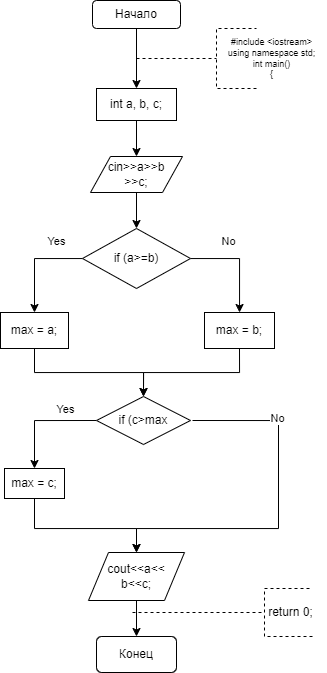

The diagram above was exported from draw.io. Its source (the exported page's mxGraphModel, read from the mxfile embedded in the PNG):
<mxGraphModel dx="1000" dy="497" grid="1" gridSize="12" guides="1" tooltips="1" connect="1" arrows="1" fold="1" page="1" pageScale="1" pageWidth="827" pageHeight="1169" math="0" shadow="0">
  <root>
    <mxCell id="WIyWlLk6GJQsqaUBKTNV-0" />
    <mxCell id="WIyWlLk6GJQsqaUBKTNV-1" parent="WIyWlLk6GJQsqaUBKTNV-0" />
    <mxCell id="14jEprVZozx6eNA9-mlD-0" value="Начало" style="rounded=1;whiteSpace=wrap;html=1;" parent="WIyWlLk6GJQsqaUBKTNV-1" vertex="1">
      <mxGeometry x="356" y="132" width="88" height="28" as="geometry" />
    </mxCell>
    <mxCell id="14jEprVZozx6eNA9-mlD-1" value="" style="endArrow=classic;html=1;rounded=0;exitX=0.5;exitY=1;exitDx=0;exitDy=0;" parent="WIyWlLk6GJQsqaUBKTNV-1" source="14jEprVZozx6eNA9-mlD-0" edge="1">
      <mxGeometry width="50" height="50" relative="1" as="geometry">
        <mxPoint x="390" y="300" as="sourcePoint" />
        <mxPoint x="400" y="220" as="targetPoint" />
      </mxGeometry>
    </mxCell>
    <mxCell id="14jEprVZozx6eNA9-mlD-2" value="" style="endArrow=none;dashed=1;html=1;rounded=0;" parent="WIyWlLk6GJQsqaUBKTNV-1" edge="1">
      <mxGeometry width="50" height="50" relative="1" as="geometry">
        <mxPoint x="400" y="190" as="sourcePoint" />
        <mxPoint x="480" y="190" as="targetPoint" />
        <Array as="points">
          <mxPoint x="470" y="190" />
        </Array>
      </mxGeometry>
    </mxCell>
    <mxCell id="14jEprVZozx6eNA9-mlD-3" value="" style="endArrow=none;dashed=1;html=1;rounded=0;" parent="WIyWlLk6GJQsqaUBKTNV-1" edge="1">
      <mxGeometry width="50" height="50" relative="1" as="geometry">
        <mxPoint x="520" y="220" as="sourcePoint" />
        <mxPoint x="520" y="160" as="targetPoint" />
        <Array as="points">
          <mxPoint x="480" y="220" />
          <mxPoint x="480" y="190" />
          <mxPoint x="480" y="160" />
        </Array>
      </mxGeometry>
    </mxCell>
    <mxCell id="14jEprVZozx6eNA9-mlD-4" value="#include &amp;lt;iostream&amp;gt;&lt;br style=&quot;font-size: 9px;&quot;&gt;using namespace std;&lt;br style=&quot;font-size: 9px;&quot;&gt;int main()&lt;br style=&quot;font-size: 9px;&quot;&gt;{" style="text;html=1;align=center;verticalAlign=middle;resizable=0;points=[];autosize=1;strokeColor=none;fillColor=none;strokeWidth=1;fontSize=9;" parent="WIyWlLk6GJQsqaUBKTNV-1" vertex="1">
      <mxGeometry x="480" y="160" width="110" height="60" as="geometry" />
    </mxCell>
    <mxCell id="14jEprVZozx6eNA9-mlD-5" value="int a, b, c;" style="rounded=0;whiteSpace=wrap;html=1;" parent="WIyWlLk6GJQsqaUBKTNV-1" vertex="1">
      <mxGeometry x="360" y="220" width="80" height="32" as="geometry" />
    </mxCell>
    <mxCell id="14jEprVZozx6eNA9-mlD-6" value="" style="endArrow=classic;html=1;rounded=0;exitX=0.5;exitY=1;exitDx=0;exitDy=0;entryX=0.5;entryY=0;entryDx=0;entryDy=0;" parent="WIyWlLk6GJQsqaUBKTNV-1" source="14jEprVZozx6eNA9-mlD-5" target="14jEprVZozx6eNA9-mlD-7" edge="1">
      <mxGeometry width="50" height="50" relative="1" as="geometry">
        <mxPoint x="396" y="254" as="sourcePoint" />
        <mxPoint x="400" y="312" as="targetPoint" />
      </mxGeometry>
    </mxCell>
    <mxCell id="14jEprVZozx6eNA9-mlD-7" value="cin&amp;gt;&amp;gt;a&amp;gt;&amp;gt;b&lt;br&gt;&amp;gt;&amp;gt;c;" style="shape=parallelogram;perimeter=parallelogramPerimeter;whiteSpace=wrap;html=1;fixedSize=1;" parent="WIyWlLk6GJQsqaUBKTNV-1" vertex="1">
      <mxGeometry x="354" y="288" width="92" height="36" as="geometry" />
    </mxCell>
    <mxCell id="14jEprVZozx6eNA9-mlD-8" value="" style="endArrow=classic;html=1;rounded=0;exitX=0.5;exitY=1;exitDx=0;exitDy=0;" parent="WIyWlLk6GJQsqaUBKTNV-1" source="14jEprVZozx6eNA9-mlD-7" edge="1">
      <mxGeometry width="50" height="50" relative="1" as="geometry">
        <mxPoint x="420" y="314" as="sourcePoint" />
        <mxPoint x="400" y="360" as="targetPoint" />
      </mxGeometry>
    </mxCell>
    <mxCell id="14jEprVZozx6eNA9-mlD-13" value="" style="edgeStyle=orthogonalEdgeStyle;rounded=0;orthogonalLoop=1;jettySize=auto;html=1;" parent="WIyWlLk6GJQsqaUBKTNV-1" source="14jEprVZozx6eNA9-mlD-9" target="14jEprVZozx6eNA9-mlD-12" edge="1">
      <mxGeometry relative="1" as="geometry" />
    </mxCell>
    <mxCell id="14jEprVZozx6eNA9-mlD-14" value="Yes" style="edgeLabel;html=1;align=center;verticalAlign=middle;resizable=0;points=[];" parent="14jEprVZozx6eNA9-mlD-13" vertex="1" connectable="0">
      <mxGeometry x="-0.4766" y="4" relative="1" as="geometry">
        <mxPoint y="-22" as="offset" />
      </mxGeometry>
    </mxCell>
    <mxCell id="14jEprVZozx6eNA9-mlD-16" value="" style="edgeStyle=orthogonalEdgeStyle;rounded=0;orthogonalLoop=1;jettySize=auto;html=1;" parent="WIyWlLk6GJQsqaUBKTNV-1" source="14jEprVZozx6eNA9-mlD-9" target="14jEprVZozx6eNA9-mlD-15" edge="1">
      <mxGeometry relative="1" as="geometry" />
    </mxCell>
    <mxCell id="14jEprVZozx6eNA9-mlD-18" value="No" style="edgeLabel;html=1;align=center;verticalAlign=middle;resizable=0;points=[];" parent="14jEprVZozx6eNA9-mlD-16" vertex="1" connectable="0">
      <mxGeometry x="-0.7037" y="1" relative="1" as="geometry">
        <mxPoint x="22" y="-17" as="offset" />
      </mxGeometry>
    </mxCell>
    <mxCell id="14jEprVZozx6eNA9-mlD-9" value="if (a&amp;gt;=b)" style="rhombus;whiteSpace=wrap;html=1;" parent="WIyWlLk6GJQsqaUBKTNV-1" vertex="1">
      <mxGeometry x="346" y="360" width="108" height="60" as="geometry" />
    </mxCell>
    <mxCell id="14jEprVZozx6eNA9-mlD-25" style="edgeStyle=orthogonalEdgeStyle;rounded=0;orthogonalLoop=1;jettySize=auto;html=1;exitX=0.5;exitY=1;exitDx=0;exitDy=0;entryX=0.5;entryY=0;entryDx=0;entryDy=0;" parent="WIyWlLk6GJQsqaUBKTNV-1" source="14jEprVZozx6eNA9-mlD-12" target="14jEprVZozx6eNA9-mlD-28" edge="1">
      <mxGeometry relative="1" as="geometry">
        <mxPoint x="408" y="528.0000000000001" as="targetPoint" />
      </mxGeometry>
    </mxCell>
    <mxCell id="14jEprVZozx6eNA9-mlD-12" value="max = a;" style="whiteSpace=wrap;html=1;" parent="WIyWlLk6GJQsqaUBKTNV-1" vertex="1">
      <mxGeometry x="264" y="444" width="68" height="36" as="geometry" />
    </mxCell>
    <mxCell id="14jEprVZozx6eNA9-mlD-26" style="edgeStyle=orthogonalEdgeStyle;rounded=0;orthogonalLoop=1;jettySize=auto;html=1;exitX=0.5;exitY=1;exitDx=0;exitDy=0;entryX=0.5;entryY=0;entryDx=0;entryDy=0;" parent="WIyWlLk6GJQsqaUBKTNV-1" source="14jEprVZozx6eNA9-mlD-15" target="14jEprVZozx6eNA9-mlD-28" edge="1">
      <mxGeometry relative="1" as="geometry">
        <mxPoint x="408" y="528.0000000000001" as="targetPoint" />
      </mxGeometry>
    </mxCell>
    <mxCell id="14jEprVZozx6eNA9-mlD-15" value="max = b;" style="whiteSpace=wrap;html=1;" parent="WIyWlLk6GJQsqaUBKTNV-1" vertex="1">
      <mxGeometry x="468" y="444" width="70" height="36" as="geometry" />
    </mxCell>
    <mxCell id="14jEprVZozx6eNA9-mlD-29" style="edgeStyle=orthogonalEdgeStyle;rounded=0;orthogonalLoop=1;jettySize=auto;html=1;entryX=0.5;entryY=0;entryDx=0;entryDy=0;" parent="WIyWlLk6GJQsqaUBKTNV-1" edge="1" target="ScFJrk1b0kee4lryym8u-2">
      <mxGeometry relative="1" as="geometry">
        <mxPoint x="408" y="660" as="targetPoint" />
        <mxPoint x="456" y="552" as="sourcePoint" />
        <Array as="points">
          <mxPoint x="542" y="552" />
          <mxPoint x="542" y="660" />
          <mxPoint x="400" y="660" />
        </Array>
      </mxGeometry>
    </mxCell>
    <mxCell id="14jEprVZozx6eNA9-mlD-32" value="No" style="edgeLabel;html=1;align=center;verticalAlign=middle;resizable=0;points=[];" parent="14jEprVZozx6eNA9-mlD-29" vertex="1" connectable="0">
      <mxGeometry x="-0.4663" y="-1" relative="1" as="geometry">
        <mxPoint y="-13" as="offset" />
      </mxGeometry>
    </mxCell>
    <mxCell id="14jEprVZozx6eNA9-mlD-30" style="edgeStyle=orthogonalEdgeStyle;rounded=0;orthogonalLoop=1;jettySize=auto;html=1;exitX=0;exitY=0.5;exitDx=0;exitDy=0;" parent="WIyWlLk6GJQsqaUBKTNV-1" source="14jEprVZozx6eNA9-mlD-28" target="14jEprVZozx6eNA9-mlD-31" edge="1">
      <mxGeometry relative="1" as="geometry">
        <mxPoint x="300" y="600" as="targetPoint" />
      </mxGeometry>
    </mxCell>
    <mxCell id="14jEprVZozx6eNA9-mlD-33" value="Yes" style="edgeLabel;html=1;align=center;verticalAlign=middle;resizable=0;points=[];" parent="14jEprVZozx6eNA9-mlD-30" vertex="1" connectable="0">
      <mxGeometry x="-0.3918" y="-3" relative="1" as="geometry">
        <mxPoint x="2" y="-9" as="offset" />
      </mxGeometry>
    </mxCell>
    <mxCell id="14jEprVZozx6eNA9-mlD-28" value="if (c&amp;gt;max" style="rhombus;whiteSpace=wrap;html=1;" parent="WIyWlLk6GJQsqaUBKTNV-1" vertex="1">
      <mxGeometry x="360" y="528" width="94" height="48" as="geometry" />
    </mxCell>
    <mxCell id="ScFJrk1b0kee4lryym8u-3" value="" style="edgeStyle=orthogonalEdgeStyle;rounded=0;orthogonalLoop=1;jettySize=auto;html=1;exitX=0.5;exitY=1;exitDx=0;exitDy=0;" edge="1" parent="WIyWlLk6GJQsqaUBKTNV-1" source="14jEprVZozx6eNA9-mlD-31">
      <mxGeometry relative="1" as="geometry">
        <mxPoint x="400" y="684" as="targetPoint" />
        <Array as="points">
          <mxPoint x="298" y="660" />
          <mxPoint x="400" y="660" />
        </Array>
      </mxGeometry>
    </mxCell>
    <mxCell id="14jEprVZozx6eNA9-mlD-31" value="max = c;" style="rounded=0;whiteSpace=wrap;html=1;" parent="WIyWlLk6GJQsqaUBKTNV-1" vertex="1">
      <mxGeometry x="268" y="600" width="60" height="30" as="geometry" />
    </mxCell>
    <mxCell id="ScFJrk1b0kee4lryym8u-5" style="edgeStyle=orthogonalEdgeStyle;rounded=0;orthogonalLoop=1;jettySize=auto;html=1;exitX=0.5;exitY=1;exitDx=0;exitDy=0;entryX=0.5;entryY=0;entryDx=0;entryDy=0;" edge="1" parent="WIyWlLk6GJQsqaUBKTNV-1" source="ScFJrk1b0kee4lryym8u-2" target="ScFJrk1b0kee4lryym8u-4">
      <mxGeometry relative="1" as="geometry" />
    </mxCell>
    <mxCell id="ScFJrk1b0kee4lryym8u-2" value="cout&amp;lt;&amp;lt;a&amp;lt;&amp;lt;&lt;br&gt;b&amp;lt;&amp;lt;c;" style="shape=parallelogram;perimeter=parallelogramPerimeter;whiteSpace=wrap;html=1;fixedSize=1;rounded=0;" vertex="1" parent="WIyWlLk6GJQsqaUBKTNV-1">
      <mxGeometry x="352" y="684" width="96" height="48" as="geometry" />
    </mxCell>
    <mxCell id="ScFJrk1b0kee4lryym8u-4" value="Конец" style="rounded=1;whiteSpace=wrap;html=1;" vertex="1" parent="WIyWlLk6GJQsqaUBKTNV-1">
      <mxGeometry x="360" y="768" width="80" height="36" as="geometry" />
    </mxCell>
    <mxCell id="ScFJrk1b0kee4lryym8u-6" value="" style="endArrow=none;dashed=1;html=1;rounded=0;" edge="1" parent="WIyWlLk6GJQsqaUBKTNV-1">
      <mxGeometry width="50" height="50" relative="1" as="geometry">
        <mxPoint x="396" y="744" as="sourcePoint" />
        <mxPoint x="528" y="744" as="targetPoint" />
      </mxGeometry>
    </mxCell>
    <mxCell id="ScFJrk1b0kee4lryym8u-7" value="" style="endArrow=none;dashed=1;html=1;rounded=0;" edge="1" parent="WIyWlLk6GJQsqaUBKTNV-1">
      <mxGeometry width="50" height="50" relative="1" as="geometry">
        <mxPoint x="576" y="768" as="sourcePoint" />
        <mxPoint x="576" y="720" as="targetPoint" />
        <Array as="points">
          <mxPoint x="528" y="768" />
          <mxPoint x="528" y="720" />
        </Array>
      </mxGeometry>
    </mxCell>
    <mxCell id="ScFJrk1b0kee4lryym8u-8" value="return 0;" style="text;html=1;align=center;verticalAlign=middle;resizable=0;points=[];autosize=1;strokeColor=none;fillColor=none;" vertex="1" parent="WIyWlLk6GJQsqaUBKTNV-1">
      <mxGeometry x="518" y="732" width="72" height="24" as="geometry" />
    </mxCell>
  </root>
</mxGraphModel>